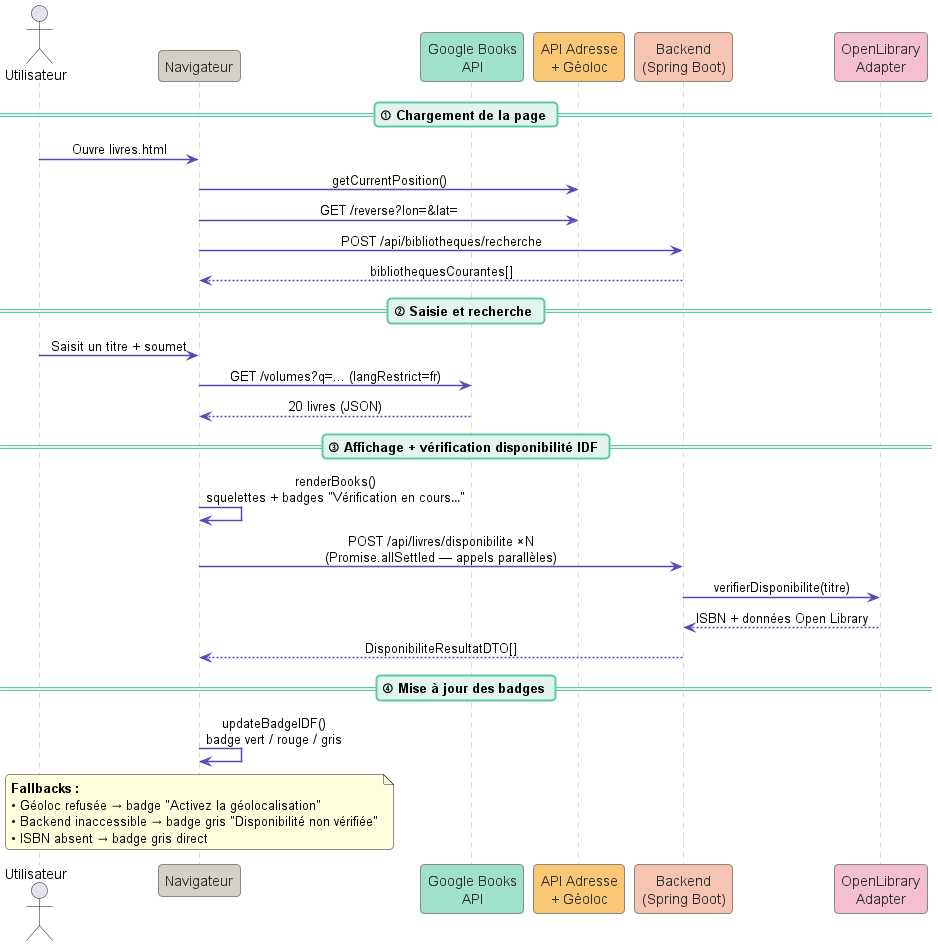

The diagram above was rendered by PlantUML. Its source (embedded in the PNG):
@startuml
skinparam sequenceArrowThickness 1.5
skinparam roundcorner 8
skinparam sequenceParticipantBorderThickness 1
skinparam sequenceLifeLineBorderThickness 1
skinparam fontName "DejaVu Sans"
skinparam sequenceMessageAlign center

skinparam participant {
    BackgroundColor #F1EFE8
    BorderColor #888780
    FontColor #2C2C2A
}

skinparam sequence {
    ArrowColor #534AB7
    LifeLineBorderColor #B4B2A9
    GroupBackgroundColor #EEEDFE
    GroupBorderColor #AFA9EC
    GroupFontColor #3C3489
    DividerBackgroundColor #E1F5EE
    DividerBorderColor #5DCAA5
}

actor       Utilisateur  as U
participant Navigateur   as N  #D3D1C7
participant "Google Books\nAPI"      as GB #9FE1CB
participant "API Adresse\n+ Géoloc"  as GA #FAC775
participant "Backend\n(Spring Boot)" as B  #F5C4B3
participant "OpenLibrary\nAdapter"   as OL #F4C0D1

== ① Chargement de la page ==

U  -> N  : Ouvre livres.html
N  -> GA : getCurrentPosition()
N  -> GA : GET /reverse?lon=&lat=
N  -> B  : POST /api/bibliotheques/recherche
B --> N  : bibliothequesCourantes[]

== ② Saisie et recherche ==

U  -> N  : Saisit un titre + soumet
N  -> GB : GET /volumes?q=... (langRestrict=fr)
GB --> N : 20 livres (JSON)

== ③ Affichage + vérification disponibilité IDF ==

N  -> N  : renderBooks()\nsquelettes + badges "Vérification en cours…"
N  ->  B : POST /api/livres/disponibilite ×N\n(Promise.allSettled — appels parallèles)
B  -> OL : verifierDisponibilite(titre)
OL --> B : ISBN + données Open Library
B --> N  : DisponibiliteResultatDTO[]

== ④ Mise à jour des badges ==

N  -> N  : updateBadgeIDF()\nbadge vert / rouge / gris

note over N
  **Fallbacks :**
  • Géoloc refusée → badge "Activez la géolocalisation"
  • Backend inaccessible → badge gris "Disponibilité non vérifiée"
  • ISBN absent → badge gris direct
end note

@enduml